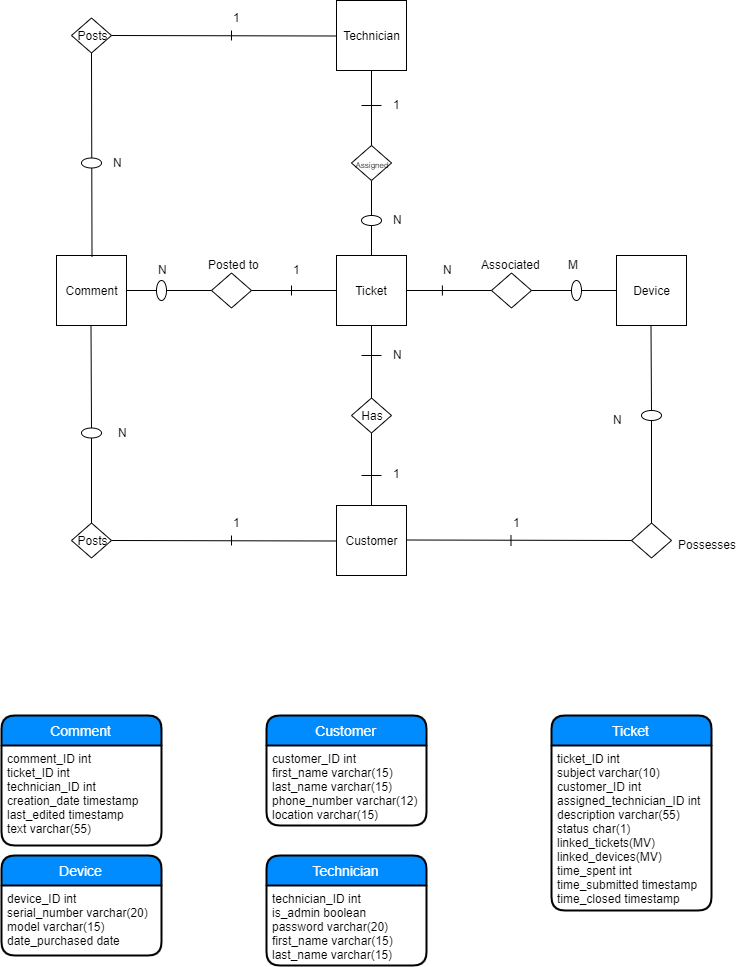

The diagram above was exported from draw.io. Its source (the exported page's mxGraphModel, read from the mxfile embedded in the PNG):
<mxGraphModel dx="1449" dy="627" grid="1" gridSize="10" guides="1" tooltips="1" connect="1" arrows="1" fold="1" page="1" pageScale="1" pageWidth="850" pageHeight="1100" math="0" shadow="0">
  <root>
    <mxCell id="0" />
    <mxCell id="1" parent="0" />
    <mxCell id="uyVpJkzLYNcq2huZNfqS-27" value="Ticket" style="swimlane;childLayout=stackLayout;horizontal=1;startSize=30;horizontalStack=0;fillColor=#008cff;fontColor=#FFFFFF;rounded=1;fontSize=14;fontStyle=0;strokeWidth=2;resizeParent=0;resizeLast=1;shadow=0;dashed=0;align=center;" parent="1" vertex="1">
      <mxGeometry x="600" y="770" width="160" height="195" as="geometry" />
    </mxCell>
    <mxCell id="uyVpJkzLYNcq2huZNfqS-28" value="ticket_ID int&#10;subject varchar(10)&#10;customer_ID int&#10;assigned_technician_ID int&#10;description varchar(55)&#10;status char(1)&#10;linked_tickets(MV)&#10;linked_devices(MV)&#10;time_spent int&#10;time_submitted timestamp&#10;time_closed timestamp&#10;" style="align=left;strokeColor=none;fillColor=none;spacingLeft=4;fontSize=12;verticalAlign=top;resizable=0;rotatable=0;part=1;" parent="uyVpJkzLYNcq2huZNfqS-27" vertex="1">
      <mxGeometry y="30" width="160" height="165" as="geometry" />
    </mxCell>
    <mxCell id="uyVpJkzLYNcq2huZNfqS-29" value="Comment" style="swimlane;childLayout=stackLayout;horizontal=1;startSize=30;horizontalStack=0;fillColor=#008cff;fontColor=#FFFFFF;rounded=1;fontSize=14;fontStyle=0;strokeWidth=2;resizeParent=0;resizeLast=1;shadow=0;dashed=0;align=center;" parent="1" vertex="1">
      <mxGeometry x="50" y="770" width="160" height="130" as="geometry" />
    </mxCell>
    <mxCell id="uyVpJkzLYNcq2huZNfqS-30" value="comment_ID int&#10;ticket_ID int&#10;technician_ID int&#10;creation_date timestamp&#10;last_edited timestamp&#10;text varchar(55)" style="align=left;strokeColor=none;fillColor=none;spacingLeft=4;fontSize=12;verticalAlign=top;resizable=0;rotatable=0;part=1;" parent="uyVpJkzLYNcq2huZNfqS-29" vertex="1">
      <mxGeometry y="30" width="160" height="100" as="geometry" />
    </mxCell>
    <mxCell id="uyVpJkzLYNcq2huZNfqS-35" value="Customer" style="swimlane;childLayout=stackLayout;horizontal=1;startSize=30;horizontalStack=0;fillColor=#008cff;fontColor=#FFFFFF;rounded=1;fontSize=14;fontStyle=0;strokeWidth=2;resizeParent=0;resizeLast=1;shadow=0;dashed=0;align=center;" parent="1" vertex="1">
      <mxGeometry x="315" y="770" width="160" height="110" as="geometry" />
    </mxCell>
    <mxCell id="uyVpJkzLYNcq2huZNfqS-36" value="customer_ID int&#10;first_name varchar(15)&#10;last_name varchar(15)&#10;phone_number varchar(12)&#10;location varchar(15)" style="align=left;strokeColor=none;fillColor=none;spacingLeft=4;fontSize=12;verticalAlign=top;resizable=0;rotatable=0;part=1;" parent="uyVpJkzLYNcq2huZNfqS-35" vertex="1">
      <mxGeometry y="30" width="160" height="80" as="geometry" />
    </mxCell>
    <mxCell id="uyVpJkzLYNcq2huZNfqS-37" value="Technician" style="swimlane;childLayout=stackLayout;horizontal=1;startSize=30;horizontalStack=0;fillColor=#008cff;fontColor=#FFFFFF;rounded=1;fontSize=14;fontStyle=0;strokeWidth=2;resizeParent=0;resizeLast=1;shadow=0;dashed=0;align=center;" parent="1" vertex="1">
      <mxGeometry x="315" y="910" width="160" height="110" as="geometry" />
    </mxCell>
    <mxCell id="uyVpJkzLYNcq2huZNfqS-38" value="technician_ID int&#10;is_admin boolean&#10;password varchar(20)&#10;first_name varchar(15)&#10;last_name varchar(15)" style="align=left;strokeColor=none;fillColor=none;spacingLeft=4;fontSize=12;verticalAlign=top;resizable=0;rotatable=0;part=1;" parent="uyVpJkzLYNcq2huZNfqS-37" vertex="1">
      <mxGeometry y="30" width="160" height="80" as="geometry" />
    </mxCell>
    <mxCell id="uyVpJkzLYNcq2huZNfqS-39" value="Device" style="swimlane;childLayout=stackLayout;horizontal=1;startSize=30;horizontalStack=0;fillColor=#008cff;fontColor=#FFFFFF;rounded=1;fontSize=14;fontStyle=0;strokeWidth=2;resizeParent=0;resizeLast=1;shadow=0;dashed=0;align=center;" parent="1" vertex="1">
      <mxGeometry x="50" y="910" width="160" height="100" as="geometry" />
    </mxCell>
    <mxCell id="uyVpJkzLYNcq2huZNfqS-40" value="device_ID int&#10;serial_number varchar(20)&#10;model varchar(15)&#10;date_purchased date" style="align=left;strokeColor=none;fillColor=none;spacingLeft=4;fontSize=12;verticalAlign=top;resizable=0;rotatable=0;part=1;" parent="uyVpJkzLYNcq2huZNfqS-39" vertex="1">
      <mxGeometry y="30" width="160" height="70" as="geometry" />
    </mxCell>
    <mxCell id="uyVpJkzLYNcq2huZNfqS-41" value="Ticket" style="whiteSpace=wrap;html=1;aspect=fixed;" parent="1" vertex="1">
      <mxGeometry x="385" y="310" width="70" height="70" as="geometry" />
    </mxCell>
    <mxCell id="uyVpJkzLYNcq2huZNfqS-42" value="Comment" style="whiteSpace=wrap;html=1;aspect=fixed;" parent="1" vertex="1">
      <mxGeometry x="105" y="310" width="70" height="70" as="geometry" />
    </mxCell>
    <mxCell id="uyVpJkzLYNcq2huZNfqS-43" value="Technician" style="whiteSpace=wrap;html=1;aspect=fixed;" parent="1" vertex="1">
      <mxGeometry x="385" y="55" width="70" height="70" as="geometry" />
    </mxCell>
    <mxCell id="uyVpJkzLYNcq2huZNfqS-44" value="Customer" style="whiteSpace=wrap;html=1;aspect=fixed;" parent="1" vertex="1">
      <mxGeometry x="385" y="560" width="70" height="70" as="geometry" />
    </mxCell>
    <mxCell id="uyVpJkzLYNcq2huZNfqS-45" value="Device" style="whiteSpace=wrap;html=1;aspect=fixed;" parent="1" vertex="1">
      <mxGeometry x="665" y="310" width="70" height="70" as="geometry" />
    </mxCell>
    <mxCell id="uyVpJkzLYNcq2huZNfqS-46" value="" style="endArrow=none;html=1;exitX=1;exitY=0.5;exitDx=0;exitDy=0;" parent="1" source="uyVpJkzLYNcq2huZNfqS-41" edge="1">
      <mxGeometry width="50" height="50" relative="1" as="geometry">
        <mxPoint x="490" y="375" as="sourcePoint" />
        <mxPoint x="540" y="345" as="targetPoint" />
      </mxGeometry>
    </mxCell>
    <mxCell id="uyVpJkzLYNcq2huZNfqS-48" value="" style="rhombus;whiteSpace=wrap;html=1;" parent="1" vertex="1">
      <mxGeometry x="540" y="327.5" width="40" height="35" as="geometry" />
    </mxCell>
    <mxCell id="uyVpJkzLYNcq2huZNfqS-49" value="" style="endArrow=none;html=1;exitX=1;exitY=0.5;exitDx=0;exitDy=0;" parent="1" source="uyVpJkzLYNcq2huZNfqS-68" edge="1">
      <mxGeometry width="50" height="50" relative="1" as="geometry">
        <mxPoint x="580" y="345" as="sourcePoint" />
        <mxPoint x="665" y="345" as="targetPoint" />
      </mxGeometry>
    </mxCell>
    <mxCell id="uyVpJkzLYNcq2huZNfqS-54" value="" style="endArrow=none;html=1;exitX=1;exitY=0.5;exitDx=0;exitDy=0;" parent="1" source="uyVpJkzLYNcq2huZNfqS-71" edge="1">
      <mxGeometry width="50" height="50" relative="1" as="geometry">
        <mxPoint x="175" y="345" as="sourcePoint" />
        <mxPoint x="260" y="345" as="targetPoint" />
      </mxGeometry>
    </mxCell>
    <mxCell id="uyVpJkzLYNcq2huZNfqS-55" value="" style="rhombus;whiteSpace=wrap;html=1;" parent="1" vertex="1">
      <mxGeometry x="260" y="327.5" width="40" height="35" as="geometry" />
    </mxCell>
    <mxCell id="uyVpJkzLYNcq2huZNfqS-56" value="" style="endArrow=none;html=1;exitX=1;exitY=0.5;exitDx=0;exitDy=0;" parent="1" edge="1">
      <mxGeometry width="50" height="50" relative="1" as="geometry">
        <mxPoint x="300" y="345" as="sourcePoint" />
        <mxPoint x="385" y="345" as="targetPoint" />
      </mxGeometry>
    </mxCell>
    <mxCell id="uyVpJkzLYNcq2huZNfqS-57" value="Has" style="rhombus;whiteSpace=wrap;html=1;" parent="1" vertex="1">
      <mxGeometry x="400" y="452.5" width="40" height="35" as="geometry" />
    </mxCell>
    <mxCell id="uyVpJkzLYNcq2huZNfqS-58" value="&lt;font style=&quot;font-size: 8px&quot;&gt;Assigned&lt;/font&gt;" style="rhombus;whiteSpace=wrap;html=1;" parent="1" vertex="1">
      <mxGeometry x="400" y="200" width="40" height="35" as="geometry" />
    </mxCell>
    <mxCell id="uyVpJkzLYNcq2huZNfqS-59" value="" style="endArrow=none;html=1;entryX=0.5;entryY=1;entryDx=0;entryDy=0;exitX=0.5;exitY=0;exitDx=0;exitDy=0;" parent="1" source="uyVpJkzLYNcq2huZNfqS-57" target="uyVpJkzLYNcq2huZNfqS-41" edge="1">
      <mxGeometry width="50" height="50" relative="1" as="geometry">
        <mxPoint x="580" y="512.5" as="sourcePoint" />
        <mxPoint x="630" y="462.5" as="targetPoint" />
      </mxGeometry>
    </mxCell>
    <mxCell id="uyVpJkzLYNcq2huZNfqS-60" value="" style="endArrow=none;html=1;entryX=0.5;entryY=1;entryDx=0;entryDy=0;exitX=0.5;exitY=0;exitDx=0;exitDy=0;" parent="1" edge="1">
      <mxGeometry width="50" height="50" relative="1" as="geometry">
        <mxPoint x="420" y="560" as="sourcePoint" />
        <mxPoint x="420" y="487.5" as="targetPoint" />
      </mxGeometry>
    </mxCell>
    <mxCell id="uyVpJkzLYNcq2huZNfqS-61" value="" style="endArrow=none;html=1;exitX=0.5;exitY=0;exitDx=0;exitDy=0;" parent="1" target="uyVpJkzLYNcq2huZNfqS-58" edge="1">
      <mxGeometry width="50" height="50" relative="1" as="geometry">
        <mxPoint x="420" y="310" as="sourcePoint" />
        <mxPoint x="420" y="237.5" as="targetPoint" />
      </mxGeometry>
    </mxCell>
    <mxCell id="uyVpJkzLYNcq2huZNfqS-62" value="" style="endArrow=none;html=1;exitX=0.5;exitY=0;exitDx=0;exitDy=0;" parent="1" edge="1">
      <mxGeometry width="50" height="50" relative="1" as="geometry">
        <mxPoint x="420" y="200" as="sourcePoint" />
        <mxPoint x="420" y="125" as="targetPoint" />
      </mxGeometry>
    </mxCell>
    <mxCell id="uyVpJkzLYNcq2huZNfqS-63" value="" style="endArrow=none;html=1;" parent="1" edge="1">
      <mxGeometry width="50" height="50" relative="1" as="geometry">
        <mxPoint x="430" y="160" as="sourcePoint" />
        <mxPoint x="410" y="160" as="targetPoint" />
      </mxGeometry>
    </mxCell>
    <mxCell id="uyVpJkzLYNcq2huZNfqS-64" value="" style="endArrow=none;html=1;" parent="1" edge="1">
      <mxGeometry width="50" height="50" relative="1" as="geometry">
        <mxPoint x="430" y="530" as="sourcePoint" />
        <mxPoint x="410" y="530" as="targetPoint" />
      </mxGeometry>
    </mxCell>
    <mxCell id="uyVpJkzLYNcq2huZNfqS-65" value="" style="ellipse;whiteSpace=wrap;html=1;" parent="1" vertex="1">
      <mxGeometry x="410" y="270" width="20" height="10" as="geometry" />
    </mxCell>
    <mxCell id="uyVpJkzLYNcq2huZNfqS-67" value="" style="endArrow=none;html=1;" parent="1" edge="1">
      <mxGeometry width="50" height="50" relative="1" as="geometry">
        <mxPoint x="430" y="410" as="sourcePoint" />
        <mxPoint x="410" y="410" as="targetPoint" />
      </mxGeometry>
    </mxCell>
    <mxCell id="uyVpJkzLYNcq2huZNfqS-68" value="" style="ellipse;whiteSpace=wrap;html=1;" parent="1" vertex="1">
      <mxGeometry x="620" y="335" width="10" height="20" as="geometry" />
    </mxCell>
    <mxCell id="uyVpJkzLYNcq2huZNfqS-70" value="" style="endArrow=none;html=1;exitX=1;exitY=0.5;exitDx=0;exitDy=0;" parent="1" target="uyVpJkzLYNcq2huZNfqS-68" edge="1">
      <mxGeometry width="50" height="50" relative="1" as="geometry">
        <mxPoint x="580" y="345" as="sourcePoint" />
        <mxPoint x="665" y="345" as="targetPoint" />
      </mxGeometry>
    </mxCell>
    <mxCell id="uyVpJkzLYNcq2huZNfqS-71" value="" style="ellipse;whiteSpace=wrap;html=1;" parent="1" vertex="1">
      <mxGeometry x="205" y="335" width="10" height="20" as="geometry" />
    </mxCell>
    <mxCell id="uyVpJkzLYNcq2huZNfqS-72" value="" style="endArrow=none;html=1;exitX=1;exitY=0.5;exitDx=0;exitDy=0;" parent="1" target="uyVpJkzLYNcq2huZNfqS-71" edge="1">
      <mxGeometry width="50" height="50" relative="1" as="geometry">
        <mxPoint x="175" y="345" as="sourcePoint" />
        <mxPoint x="260" y="345" as="targetPoint" />
      </mxGeometry>
    </mxCell>
    <mxCell id="uyVpJkzLYNcq2huZNfqS-73" value="" style="endArrow=none;html=1;" parent="1" edge="1">
      <mxGeometry width="50" height="50" relative="1" as="geometry">
        <mxPoint x="340" y="350" as="sourcePoint" />
        <mxPoint x="340" y="340" as="targetPoint" />
      </mxGeometry>
    </mxCell>
    <mxCell id="uyVpJkzLYNcq2huZNfqS-74" value="" style="endArrow=none;html=1;" parent="1" edge="1">
      <mxGeometry width="50" height="50" relative="1" as="geometry">
        <mxPoint x="490.888916015625" y="350" as="sourcePoint" />
        <mxPoint x="490.888916015625" y="340" as="targetPoint" />
      </mxGeometry>
    </mxCell>
    <mxCell id="uyVpJkzLYNcq2huZNfqS-75" value="N" style="text;html=1;resizable=0;points=[];autosize=1;align=left;verticalAlign=top;spacingTop=-4;" parent="1" vertex="1">
      <mxGeometry x="490" y="315" width="20" height="10" as="geometry" />
    </mxCell>
    <mxCell id="uyVpJkzLYNcq2huZNfqS-76" value="M" style="text;html=1;resizable=0;points=[];autosize=1;align=left;verticalAlign=top;spacingTop=-4;" parent="1" vertex="1">
      <mxGeometry x="615" y="310" width="30" height="10" as="geometry" />
    </mxCell>
    <mxCell id="uyVpJkzLYNcq2huZNfqS-77" value="1" style="text;html=1;resizable=0;points=[];autosize=1;align=left;verticalAlign=top;spacingTop=-4;" parent="1" vertex="1">
      <mxGeometry x="340" y="315" width="20" height="10" as="geometry" />
    </mxCell>
    <mxCell id="uyVpJkzLYNcq2huZNfqS-78" value="N" style="text;html=1;resizable=0;points=[];autosize=1;align=left;verticalAlign=top;spacingTop=-4;" parent="1" vertex="1">
      <mxGeometry x="205" y="315" width="20" height="10" as="geometry" />
    </mxCell>
    <mxCell id="uyVpJkzLYNcq2huZNfqS-79" value="1" style="text;html=1;resizable=0;points=[];autosize=1;align=left;verticalAlign=top;spacingTop=-4;" parent="1" vertex="1">
      <mxGeometry x="440" y="519" width="20" height="10" as="geometry" />
    </mxCell>
    <mxCell id="uyVpJkzLYNcq2huZNfqS-80" value="N" style="text;html=1;resizable=0;points=[];autosize=1;align=left;verticalAlign=top;spacingTop=-4;" parent="1" vertex="1">
      <mxGeometry x="440" y="400" width="20" height="10" as="geometry" />
    </mxCell>
    <mxCell id="uyVpJkzLYNcq2huZNfqS-82" value="1" style="text;html=1;resizable=0;points=[];autosize=1;align=left;verticalAlign=top;spacingTop=-4;" parent="1" vertex="1">
      <mxGeometry x="440" y="150" width="20" height="10" as="geometry" />
    </mxCell>
    <mxCell id="uyVpJkzLYNcq2huZNfqS-83" value="N" style="text;html=1;resizable=0;points=[];autosize=1;align=left;verticalAlign=top;spacingTop=-4;" parent="1" vertex="1">
      <mxGeometry x="440" y="265" width="20" height="10" as="geometry" />
    </mxCell>
    <mxCell id="uyVpJkzLYNcq2huZNfqS-84" value="Posts" style="rhombus;whiteSpace=wrap;html=1;" parent="1" vertex="1">
      <mxGeometry x="120" y="577.5" width="40" height="35" as="geometry" />
    </mxCell>
    <mxCell id="uyVpJkzLYNcq2huZNfqS-85" value="Posts" style="rhombus;whiteSpace=wrap;html=1;" parent="1" vertex="1">
      <mxGeometry x="120" y="72.5" width="40" height="35" as="geometry" />
    </mxCell>
    <mxCell id="uyVpJkzLYNcq2huZNfqS-86" value="" style="rhombus;whiteSpace=wrap;html=1;" parent="1" vertex="1">
      <mxGeometry x="680" y="577.5" width="40" height="35" as="geometry" />
    </mxCell>
    <mxCell id="uyVpJkzLYNcq2huZNfqS-87" value="" style="endArrow=none;html=1;exitX=1;exitY=0.5;exitDx=0;exitDy=0;entryX=0;entryY=0.5;entryDx=0;entryDy=0;" parent="1" target="uyVpJkzLYNcq2huZNfqS-86" edge="1">
      <mxGeometry width="50" height="50" relative="1" as="geometry">
        <mxPoint x="455" y="594.5" as="sourcePoint" />
        <mxPoint x="540" y="594.5" as="targetPoint" />
      </mxGeometry>
    </mxCell>
    <mxCell id="uyVpJkzLYNcq2huZNfqS-88" value="" style="endArrow=none;html=1;entryX=0.5;entryY=1;entryDx=0;entryDy=0;exitX=0.5;exitY=0;exitDx=0;exitDy=0;" parent="1" source="uyVpJkzLYNcq2huZNfqS-97" edge="1">
      <mxGeometry width="50" height="50" relative="1" as="geometry">
        <mxPoint x="699.5000000000001" y="452.5000000000001" as="sourcePoint" />
        <mxPoint x="699.5000000000001" y="380" as="targetPoint" />
      </mxGeometry>
    </mxCell>
    <mxCell id="uyVpJkzLYNcq2huZNfqS-89" value="" style="endArrow=none;html=1;exitX=1;exitY=0.5;exitDx=0;exitDy=0;entryX=0;entryY=0.5;entryDx=0;entryDy=0;" parent="1" edge="1">
      <mxGeometry width="50" height="50" relative="1" as="geometry">
        <mxPoint x="160" y="595" as="sourcePoint" />
        <mxPoint x="385" y="595.5000000000001" as="targetPoint" />
      </mxGeometry>
    </mxCell>
    <mxCell id="uyVpJkzLYNcq2huZNfqS-90" value="" style="endArrow=none;html=1;entryX=0.5;entryY=1;entryDx=0;entryDy=0;exitX=0.5;exitY=0;exitDx=0;exitDy=0;" parent="1" source="uyVpJkzLYNcq2huZNfqS-94" edge="1">
      <mxGeometry width="50" height="50" relative="1" as="geometry">
        <mxPoint x="140" y="577.5000000000001" as="sourcePoint" />
        <mxPoint x="139.5" y="380" as="targetPoint" />
      </mxGeometry>
    </mxCell>
    <mxCell id="uyVpJkzLYNcq2huZNfqS-91" value="" style="endArrow=none;html=1;exitX=1;exitY=0.5;exitDx=0;exitDy=0;entryX=0;entryY=0.5;entryDx=0;entryDy=0;" parent="1" edge="1">
      <mxGeometry width="50" height="50" relative="1" as="geometry">
        <mxPoint x="160" y="90.00000000000011" as="sourcePoint" />
        <mxPoint x="385.0000000000001" y="90.50000000000011" as="targetPoint" />
      </mxGeometry>
    </mxCell>
    <mxCell id="uyVpJkzLYNcq2huZNfqS-92" value="" style="endArrow=none;html=1;entryX=0.5;entryY=1;entryDx=0;entryDy=0;exitX=0.5;exitY=0;exitDx=0;exitDy=0;" parent="1" target="uyVpJkzLYNcq2huZNfqS-85" edge="1">
      <mxGeometry width="50" height="50" relative="1" as="geometry">
        <mxPoint x="140.5" y="311.0000000000001" as="sourcePoint" />
        <mxPoint x="140" y="113.5" as="targetPoint" />
      </mxGeometry>
    </mxCell>
    <mxCell id="uyVpJkzLYNcq2huZNfqS-93" value="" style="ellipse;whiteSpace=wrap;html=1;" parent="1" vertex="1">
      <mxGeometry x="130" y="212.5" width="20" height="10" as="geometry" />
    </mxCell>
    <mxCell id="uyVpJkzLYNcq2huZNfqS-94" value="" style="ellipse;whiteSpace=wrap;html=1;" parent="1" vertex="1">
      <mxGeometry x="130" y="482.5" width="20" height="10" as="geometry" />
    </mxCell>
    <mxCell id="uyVpJkzLYNcq2huZNfqS-95" value="" style="endArrow=none;html=1;entryX=0.5;entryY=1;entryDx=0;entryDy=0;exitX=0.5;exitY=0;exitDx=0;exitDy=0;" parent="1" target="uyVpJkzLYNcq2huZNfqS-94" edge="1">
      <mxGeometry width="50" height="50" relative="1" as="geometry">
        <mxPoint x="140" y="577.4999999999998" as="sourcePoint" />
        <mxPoint x="139.5" y="380" as="targetPoint" />
      </mxGeometry>
    </mxCell>
    <mxCell id="uyVpJkzLYNcq2huZNfqS-97" value="" style="ellipse;whiteSpace=wrap;html=1;" parent="1" vertex="1">
      <mxGeometry x="690" y="465" width="20" height="10" as="geometry" />
    </mxCell>
    <mxCell id="uyVpJkzLYNcq2huZNfqS-98" value="" style="endArrow=none;html=1;entryX=0.5;entryY=1;entryDx=0;entryDy=0;exitX=0.5;exitY=0;exitDx=0;exitDy=0;" parent="1" source="uyVpJkzLYNcq2huZNfqS-86" target="uyVpJkzLYNcq2huZNfqS-97" edge="1">
      <mxGeometry width="50" height="50" relative="1" as="geometry">
        <mxPoint x="700" y="577.4999999999998" as="sourcePoint" />
        <mxPoint x="699.4999999999998" y="380" as="targetPoint" />
      </mxGeometry>
    </mxCell>
    <mxCell id="uyVpJkzLYNcq2huZNfqS-99" value="" style="endArrow=none;html=1;" parent="1" edge="1">
      <mxGeometry width="50" height="50" relative="1" as="geometry">
        <mxPoint x="280" y="95" as="sourcePoint" />
        <mxPoint x="280" y="85" as="targetPoint" />
      </mxGeometry>
    </mxCell>
    <mxCell id="uyVpJkzLYNcq2huZNfqS-100" value="" style="endArrow=none;html=1;" parent="1" edge="1">
      <mxGeometry width="50" height="50" relative="1" as="geometry">
        <mxPoint x="280" y="600" as="sourcePoint" />
        <mxPoint x="280" y="590" as="targetPoint" />
      </mxGeometry>
    </mxCell>
    <mxCell id="uyVpJkzLYNcq2huZNfqS-101" value="" style="endArrow=none;html=1;" parent="1" edge="1">
      <mxGeometry width="50" height="50" relative="1" as="geometry">
        <mxPoint x="559.5" y="600" as="sourcePoint" />
        <mxPoint x="559.5" y="590" as="targetPoint" />
      </mxGeometry>
    </mxCell>
    <mxCell id="uyVpJkzLYNcq2huZNfqS-102" value="1" style="text;html=1;resizable=0;points=[];autosize=1;align=left;verticalAlign=top;spacingTop=-4;" parent="1" vertex="1">
      <mxGeometry x="280" y="567.5" width="20" height="10" as="geometry" />
    </mxCell>
    <mxCell id="uyVpJkzLYNcq2huZNfqS-103" value="N" style="text;html=1;resizable=0;points=[];autosize=1;align=left;verticalAlign=top;spacingTop=-4;" parent="1" vertex="1">
      <mxGeometry x="165" y="477.5" width="20" height="10" as="geometry" />
    </mxCell>
    <mxCell id="uyVpJkzLYNcq2huZNfqS-107" value="N" style="text;html=1;resizable=0;points=[];autosize=1;align=left;verticalAlign=top;spacingTop=-4;" parent="1" vertex="1">
      <mxGeometry x="160" y="207.5" width="20" height="10" as="geometry" />
    </mxCell>
    <mxCell id="uyVpJkzLYNcq2huZNfqS-108" value="1" style="text;html=1;resizable=0;points=[];autosize=1;align=left;verticalAlign=top;spacingTop=-4;" parent="1" vertex="1">
      <mxGeometry x="280" y="62.5" width="20" height="10" as="geometry" />
    </mxCell>
    <mxCell id="uyVpJkzLYNcq2huZNfqS-109" value="N" style="text;html=1;resizable=0;points=[];autosize=1;align=left;verticalAlign=top;spacingTop=-4;" parent="1" vertex="1">
      <mxGeometry x="660" y="465" width="20" height="10" as="geometry" />
    </mxCell>
    <mxCell id="uyVpJkzLYNcq2huZNfqS-110" value="1" style="text;html=1;resizable=0;points=[];autosize=1;align=left;verticalAlign=top;spacingTop=-4;" parent="1" vertex="1">
      <mxGeometry x="560" y="567.5" width="20" height="10" as="geometry" />
    </mxCell>
    <mxCell id="uyVpJkzLYNcq2huZNfqS-111" value="Associated" style="text;html=1;resizable=0;points=[];autosize=1;align=left;verticalAlign=top;spacingTop=-4;" parent="1" vertex="1">
      <mxGeometry x="527.5" y="310" width="70" height="10" as="geometry" />
    </mxCell>
    <mxCell id="uyVpJkzLYNcq2huZNfqS-112" value="Possesses" style="text;html=1;resizable=0;points=[];autosize=1;align=left;verticalAlign=top;spacingTop=-4;" parent="1" vertex="1">
      <mxGeometry x="725" y="590" width="70" height="10" as="geometry" />
    </mxCell>
    <mxCell id="uyVpJkzLYNcq2huZNfqS-114" value="Posted to" style="text;html=1;resizable=0;points=[];autosize=1;align=left;verticalAlign=top;spacingTop=-4;" parent="1" vertex="1">
      <mxGeometry x="255" y="310" width="70" height="10" as="geometry" />
    </mxCell>
  </root>
</mxGraphModel>